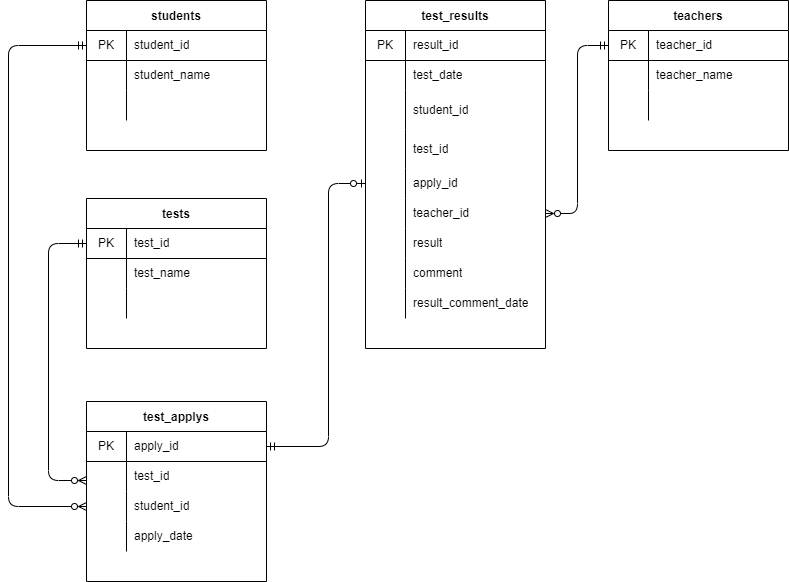

The diagram above was exported from draw.io. Its source (the exported page's mxGraphModel, read from the mxfile embedded in the PNG):
<mxGraphModel dx="1374" dy="589" grid="1" gridSize="10" guides="1" tooltips="1" connect="1" arrows="1" fold="1" page="1" pageScale="1" pageWidth="827" pageHeight="1169" math="0" shadow="0">
  <root>
    <mxCell id="0" />
    <mxCell id="1" parent="0" />
    <mxCell id="71" value="students" style="shape=table;startSize=30;container=1;collapsible=0;childLayout=tableLayout;fixedRows=1;rowLines=0;fontStyle=1;align=center;pointerEvents=1;fillColor=none;" parent="1" vertex="1">
      <mxGeometry x="118" y="80" width="180" height="150" as="geometry" />
    </mxCell>
    <mxCell id="72" value="" style="shape=partialRectangle;html=1;whiteSpace=wrap;collapsible=0;dropTarget=0;pointerEvents=1;fillColor=none;top=0;left=0;bottom=1;right=0;points=[[0,0.5],[1,0.5]];portConstraint=eastwest;" parent="71" vertex="1">
      <mxGeometry y="30" width="180" height="30" as="geometry" />
    </mxCell>
    <mxCell id="73" value="PK" style="shape=partialRectangle;html=1;whiteSpace=wrap;connectable=0;fillColor=none;top=0;left=0;bottom=0;right=0;overflow=hidden;pointerEvents=1;" parent="72" vertex="1">
      <mxGeometry width="40" height="30" as="geometry">
        <mxRectangle width="40" height="30" as="alternateBounds" />
      </mxGeometry>
    </mxCell>
    <mxCell id="74" value="student_id" style="shape=partialRectangle;html=1;whiteSpace=wrap;connectable=0;fillColor=none;top=0;left=0;bottom=0;right=0;align=left;spacingLeft=6;overflow=hidden;pointerEvents=1;" parent="72" vertex="1">
      <mxGeometry x="40" width="140" height="30" as="geometry">
        <mxRectangle width="140" height="30" as="alternateBounds" />
      </mxGeometry>
    </mxCell>
    <mxCell id="75" value="" style="shape=partialRectangle;html=1;whiteSpace=wrap;collapsible=0;dropTarget=0;pointerEvents=1;fillColor=none;top=0;left=0;bottom=0;right=0;points=[[0,0.5],[1,0.5]];portConstraint=eastwest;" parent="71" vertex="1">
      <mxGeometry y="60" width="180" height="30" as="geometry" />
    </mxCell>
    <mxCell id="76" value="" style="shape=partialRectangle;html=1;whiteSpace=wrap;connectable=0;fillColor=none;top=0;left=0;bottom=0;right=0;overflow=hidden;pointerEvents=1;" parent="75" vertex="1">
      <mxGeometry width="40" height="30" as="geometry">
        <mxRectangle width="40" height="30" as="alternateBounds" />
      </mxGeometry>
    </mxCell>
    <mxCell id="77" value="student_name" style="shape=partialRectangle;html=1;whiteSpace=wrap;connectable=0;fillColor=none;top=0;left=0;bottom=0;right=0;align=left;spacingLeft=6;overflow=hidden;pointerEvents=1;" parent="75" vertex="1">
      <mxGeometry x="40" width="140" height="30" as="geometry">
        <mxRectangle width="140" height="30" as="alternateBounds" />
      </mxGeometry>
    </mxCell>
    <mxCell id="78" value="" style="shape=partialRectangle;html=1;whiteSpace=wrap;collapsible=0;dropTarget=0;pointerEvents=1;fillColor=none;top=0;left=0;bottom=0;right=0;points=[[0,0.5],[1,0.5]];portConstraint=eastwest;" parent="71" vertex="1">
      <mxGeometry y="90" width="180" height="30" as="geometry" />
    </mxCell>
    <mxCell id="79" value="" style="shape=partialRectangle;html=1;whiteSpace=wrap;connectable=0;fillColor=none;top=0;left=0;bottom=0;right=0;overflow=hidden;pointerEvents=1;" parent="78" vertex="1">
      <mxGeometry width="40" height="30" as="geometry">
        <mxRectangle width="40" height="30" as="alternateBounds" />
      </mxGeometry>
    </mxCell>
    <mxCell id="80" value="" style="shape=partialRectangle;html=1;whiteSpace=wrap;connectable=0;fillColor=none;top=0;left=0;bottom=0;right=0;align=left;spacingLeft=6;overflow=hidden;pointerEvents=1;" parent="78" vertex="1">
      <mxGeometry x="40" width="140" height="30" as="geometry">
        <mxRectangle width="140" height="30" as="alternateBounds" />
      </mxGeometry>
    </mxCell>
    <mxCell id="81" value="tests" style="shape=table;startSize=30;container=1;collapsible=0;childLayout=tableLayout;fixedRows=1;rowLines=0;fontStyle=1;align=center;pointerEvents=1;fillColor=none;" parent="1" vertex="1">
      <mxGeometry x="118" y="278" width="180" height="150" as="geometry" />
    </mxCell>
    <mxCell id="82" value="" style="shape=partialRectangle;html=1;whiteSpace=wrap;collapsible=0;dropTarget=0;pointerEvents=1;fillColor=none;top=0;left=0;bottom=1;right=0;points=[[0,0.5],[1,0.5]];portConstraint=eastwest;" parent="81" vertex="1">
      <mxGeometry y="30" width="180" height="30" as="geometry" />
    </mxCell>
    <mxCell id="83" value="PK" style="shape=partialRectangle;html=1;whiteSpace=wrap;connectable=0;fillColor=none;top=0;left=0;bottom=0;right=0;overflow=hidden;pointerEvents=1;" parent="82" vertex="1">
      <mxGeometry width="40" height="30" as="geometry">
        <mxRectangle width="40" height="30" as="alternateBounds" />
      </mxGeometry>
    </mxCell>
    <mxCell id="84" value="test_id" style="shape=partialRectangle;html=1;whiteSpace=wrap;connectable=0;fillColor=none;top=0;left=0;bottom=0;right=0;align=left;spacingLeft=6;overflow=hidden;pointerEvents=1;" parent="82" vertex="1">
      <mxGeometry x="40" width="140" height="30" as="geometry">
        <mxRectangle width="140" height="30" as="alternateBounds" />
      </mxGeometry>
    </mxCell>
    <mxCell id="85" value="" style="shape=partialRectangle;html=1;whiteSpace=wrap;collapsible=0;dropTarget=0;pointerEvents=1;fillColor=none;top=0;left=0;bottom=0;right=0;points=[[0,0.5],[1,0.5]];portConstraint=eastwest;" parent="81" vertex="1">
      <mxGeometry y="60" width="180" height="30" as="geometry" />
    </mxCell>
    <mxCell id="86" value="" style="shape=partialRectangle;html=1;whiteSpace=wrap;connectable=0;fillColor=none;top=0;left=0;bottom=0;right=0;overflow=hidden;pointerEvents=1;" parent="85" vertex="1">
      <mxGeometry width="40" height="30" as="geometry">
        <mxRectangle width="40" height="30" as="alternateBounds" />
      </mxGeometry>
    </mxCell>
    <mxCell id="87" value="test_name" style="shape=partialRectangle;html=1;whiteSpace=wrap;connectable=0;fillColor=none;top=0;left=0;bottom=0;right=0;align=left;spacingLeft=6;overflow=hidden;pointerEvents=1;" parent="85" vertex="1">
      <mxGeometry x="40" width="140" height="30" as="geometry">
        <mxRectangle width="140" height="30" as="alternateBounds" />
      </mxGeometry>
    </mxCell>
    <mxCell id="88" value="" style="shape=partialRectangle;html=1;whiteSpace=wrap;collapsible=0;dropTarget=0;pointerEvents=1;fillColor=none;top=0;left=0;bottom=0;right=0;points=[[0,0.5],[1,0.5]];portConstraint=eastwest;" parent="81" vertex="1">
      <mxGeometry y="90" width="180" height="30" as="geometry" />
    </mxCell>
    <mxCell id="89" value="" style="shape=partialRectangle;html=1;whiteSpace=wrap;connectable=0;fillColor=none;top=0;left=0;bottom=0;right=0;overflow=hidden;pointerEvents=1;" parent="88" vertex="1">
      <mxGeometry width="40" height="30" as="geometry">
        <mxRectangle width="40" height="30" as="alternateBounds" />
      </mxGeometry>
    </mxCell>
    <mxCell id="90" value="" style="shape=partialRectangle;html=1;whiteSpace=wrap;connectable=0;fillColor=none;top=0;left=0;bottom=0;right=0;align=left;spacingLeft=6;overflow=hidden;pointerEvents=1;" parent="88" vertex="1">
      <mxGeometry x="40" width="140" height="30" as="geometry">
        <mxRectangle width="140" height="30" as="alternateBounds" />
      </mxGeometry>
    </mxCell>
    <mxCell id="91" value="test_results" style="shape=table;startSize=30;container=1;collapsible=0;childLayout=tableLayout;fixedRows=1;rowLines=0;fontStyle=1;align=center;pointerEvents=1;fillColor=none;" parent="1" vertex="1">
      <mxGeometry x="397" y="80" width="180" height="348" as="geometry" />
    </mxCell>
    <mxCell id="92" value="" style="shape=partialRectangle;html=1;whiteSpace=wrap;collapsible=0;dropTarget=0;pointerEvents=1;fillColor=none;top=0;left=0;bottom=1;right=0;points=[[0,0.5],[1,0.5]];portConstraint=eastwest;" parent="91" vertex="1">
      <mxGeometry y="30" width="180" height="30" as="geometry" />
    </mxCell>
    <mxCell id="93" value="PK" style="shape=partialRectangle;html=1;whiteSpace=wrap;connectable=0;fillColor=none;top=0;left=0;bottom=0;right=0;overflow=hidden;pointerEvents=1;" parent="92" vertex="1">
      <mxGeometry width="40" height="30" as="geometry">
        <mxRectangle width="40" height="30" as="alternateBounds" />
      </mxGeometry>
    </mxCell>
    <mxCell id="94" value="result_id" style="shape=partialRectangle;html=1;whiteSpace=wrap;connectable=0;fillColor=none;top=0;left=0;bottom=0;right=0;align=left;spacingLeft=6;overflow=hidden;pointerEvents=1;" parent="92" vertex="1">
      <mxGeometry x="40" width="140" height="30" as="geometry">
        <mxRectangle width="140" height="30" as="alternateBounds" />
      </mxGeometry>
    </mxCell>
    <mxCell id="95" value="" style="shape=partialRectangle;html=1;whiteSpace=wrap;collapsible=0;dropTarget=0;pointerEvents=1;fillColor=none;top=0;left=0;bottom=0;right=0;points=[[0,0.5],[1,0.5]];portConstraint=eastwest;" parent="91" vertex="1">
      <mxGeometry y="60" width="180" height="30" as="geometry" />
    </mxCell>
    <mxCell id="96" value="" style="shape=partialRectangle;html=1;whiteSpace=wrap;connectable=0;fillColor=none;top=0;left=0;bottom=0;right=0;overflow=hidden;pointerEvents=1;" parent="95" vertex="1">
      <mxGeometry width="40" height="30" as="geometry">
        <mxRectangle width="40" height="30" as="alternateBounds" />
      </mxGeometry>
    </mxCell>
    <mxCell id="97" value="test_date" style="shape=partialRectangle;html=1;whiteSpace=wrap;connectable=0;fillColor=none;top=0;left=0;bottom=0;right=0;align=left;spacingLeft=6;overflow=hidden;pointerEvents=1;" parent="95" vertex="1">
      <mxGeometry x="40" width="140" height="30" as="geometry">
        <mxRectangle width="140" height="30" as="alternateBounds" />
      </mxGeometry>
    </mxCell>
    <mxCell id="98" value="" style="shape=partialRectangle;html=1;whiteSpace=wrap;collapsible=0;dropTarget=0;pointerEvents=1;fillColor=none;top=0;left=0;bottom=0;right=0;points=[[0,0.5],[1,0.5]];portConstraint=eastwest;" parent="91" vertex="1">
      <mxGeometry y="90" width="180" height="39" as="geometry" />
    </mxCell>
    <mxCell id="99" value="" style="shape=partialRectangle;html=1;whiteSpace=wrap;connectable=0;fillColor=none;top=0;left=0;bottom=0;right=0;overflow=hidden;pointerEvents=1;" parent="98" vertex="1">
      <mxGeometry width="40" height="39" as="geometry">
        <mxRectangle width="40" height="39" as="alternateBounds" />
      </mxGeometry>
    </mxCell>
    <mxCell id="100" value="student_id" style="shape=partialRectangle;html=1;whiteSpace=wrap;connectable=0;fillColor=none;top=0;left=0;bottom=0;right=0;align=left;spacingLeft=6;overflow=hidden;pointerEvents=1;" parent="98" vertex="1">
      <mxGeometry x="40" width="140" height="39" as="geometry">
        <mxRectangle width="140" height="39" as="alternateBounds" />
      </mxGeometry>
    </mxCell>
    <mxCell id="140" value="" style="shape=partialRectangle;html=1;whiteSpace=wrap;collapsible=0;dropTarget=0;pointerEvents=1;fillColor=none;top=0;left=0;bottom=0;right=0;points=[[0,0.5],[1,0.5]];portConstraint=eastwest;" parent="91" vertex="1">
      <mxGeometry y="129" width="180" height="39" as="geometry" />
    </mxCell>
    <mxCell id="141" value="" style="shape=partialRectangle;html=1;whiteSpace=wrap;connectable=0;fillColor=none;top=0;left=0;bottom=0;right=0;overflow=hidden;pointerEvents=1;" parent="140" vertex="1">
      <mxGeometry width="40" height="39" as="geometry">
        <mxRectangle width="40" height="39" as="alternateBounds" />
      </mxGeometry>
    </mxCell>
    <mxCell id="142" value="test_id" style="shape=partialRectangle;html=1;whiteSpace=wrap;connectable=0;fillColor=none;top=0;left=0;bottom=0;right=0;align=left;spacingLeft=6;overflow=hidden;pointerEvents=1;" parent="140" vertex="1">
      <mxGeometry x="40" width="140" height="39" as="geometry">
        <mxRectangle width="140" height="39" as="alternateBounds" />
      </mxGeometry>
    </mxCell>
    <mxCell id="101" value="" style="shape=partialRectangle;html=1;whiteSpace=wrap;collapsible=0;dropTarget=0;pointerEvents=1;fillColor=none;top=0;left=0;bottom=0;right=0;points=[[0,0.5],[1,0.5]];portConstraint=eastwest;" parent="91" vertex="1">
      <mxGeometry y="168" width="180" height="30" as="geometry" />
    </mxCell>
    <mxCell id="102" value="" style="shape=partialRectangle;html=1;whiteSpace=wrap;connectable=0;fillColor=none;top=0;left=0;bottom=0;right=0;overflow=hidden;pointerEvents=1;" parent="101" vertex="1">
      <mxGeometry width="40" height="30" as="geometry">
        <mxRectangle width="40" height="30" as="alternateBounds" />
      </mxGeometry>
    </mxCell>
    <mxCell id="103" value="apply_id" style="shape=partialRectangle;html=1;whiteSpace=wrap;connectable=0;fillColor=none;top=0;left=0;bottom=0;right=0;align=left;spacingLeft=6;overflow=hidden;pointerEvents=1;" parent="101" vertex="1">
      <mxGeometry x="40" width="140" height="30" as="geometry">
        <mxRectangle width="140" height="30" as="alternateBounds" />
      </mxGeometry>
    </mxCell>
    <mxCell id="133" value="" style="shape=partialRectangle;html=1;whiteSpace=wrap;collapsible=0;dropTarget=0;pointerEvents=1;fillColor=none;top=0;left=0;bottom=0;right=0;points=[[0,0.5],[1,0.5]];portConstraint=eastwest;" parent="91" vertex="1">
      <mxGeometry y="198" width="180" height="30" as="geometry" />
    </mxCell>
    <mxCell id="134" value="" style="shape=partialRectangle;html=1;whiteSpace=wrap;connectable=0;fillColor=none;top=0;left=0;bottom=0;right=0;overflow=hidden;pointerEvents=1;" parent="133" vertex="1">
      <mxGeometry width="40" height="30" as="geometry">
        <mxRectangle width="40" height="30" as="alternateBounds" />
      </mxGeometry>
    </mxCell>
    <mxCell id="135" value="teacher_id" style="shape=partialRectangle;html=1;whiteSpace=wrap;connectable=0;fillColor=none;top=0;left=0;bottom=0;right=0;align=left;spacingLeft=6;overflow=hidden;pointerEvents=1;" parent="133" vertex="1">
      <mxGeometry x="40" width="140" height="30" as="geometry">
        <mxRectangle width="140" height="30" as="alternateBounds" />
      </mxGeometry>
    </mxCell>
    <mxCell id="104" value="" style="shape=partialRectangle;html=1;whiteSpace=wrap;collapsible=0;dropTarget=0;pointerEvents=1;fillColor=none;top=0;left=0;bottom=0;right=0;points=[[0,0.5],[1,0.5]];portConstraint=eastwest;" parent="91" vertex="1">
      <mxGeometry y="228" width="180" height="30" as="geometry" />
    </mxCell>
    <mxCell id="105" value="" style="shape=partialRectangle;html=1;whiteSpace=wrap;connectable=0;fillColor=none;top=0;left=0;bottom=0;right=0;overflow=hidden;pointerEvents=1;" parent="104" vertex="1">
      <mxGeometry width="40" height="30" as="geometry">
        <mxRectangle width="40" height="30" as="alternateBounds" />
      </mxGeometry>
    </mxCell>
    <mxCell id="106" value="result" style="shape=partialRectangle;html=1;whiteSpace=wrap;connectable=0;fillColor=none;top=0;left=0;bottom=0;right=0;align=left;spacingLeft=6;overflow=hidden;pointerEvents=1;" parent="104" vertex="1">
      <mxGeometry x="40" width="140" height="30" as="geometry">
        <mxRectangle width="140" height="30" as="alternateBounds" />
      </mxGeometry>
    </mxCell>
    <mxCell id="155" value="" style="shape=partialRectangle;html=1;whiteSpace=wrap;collapsible=0;dropTarget=0;pointerEvents=1;fillColor=none;top=0;left=0;bottom=0;right=0;points=[[0,0.5],[1,0.5]];portConstraint=eastwest;" parent="91" vertex="1">
      <mxGeometry y="258" width="180" height="30" as="geometry" />
    </mxCell>
    <mxCell id="156" value="" style="shape=partialRectangle;html=1;whiteSpace=wrap;connectable=0;fillColor=none;top=0;left=0;bottom=0;right=0;overflow=hidden;pointerEvents=1;" parent="155" vertex="1">
      <mxGeometry width="40" height="30" as="geometry">
        <mxRectangle width="40" height="30" as="alternateBounds" />
      </mxGeometry>
    </mxCell>
    <mxCell id="157" value="comment" style="shape=partialRectangle;html=1;whiteSpace=wrap;connectable=0;fillColor=none;top=0;left=0;bottom=0;right=0;align=left;spacingLeft=6;overflow=hidden;pointerEvents=1;" parent="155" vertex="1">
      <mxGeometry x="40" width="140" height="30" as="geometry">
        <mxRectangle width="140" height="30" as="alternateBounds" />
      </mxGeometry>
    </mxCell>
    <mxCell id="158" value="" style="shape=partialRectangle;html=1;whiteSpace=wrap;collapsible=0;dropTarget=0;pointerEvents=1;fillColor=none;top=0;left=0;bottom=0;right=0;points=[[0,0.5],[1,0.5]];portConstraint=eastwest;" parent="91" vertex="1">
      <mxGeometry y="288" width="180" height="30" as="geometry" />
    </mxCell>
    <mxCell id="159" value="" style="shape=partialRectangle;html=1;whiteSpace=wrap;connectable=0;fillColor=none;top=0;left=0;bottom=0;right=0;overflow=hidden;pointerEvents=1;" parent="158" vertex="1">
      <mxGeometry width="40" height="30" as="geometry">
        <mxRectangle width="40" height="30" as="alternateBounds" />
      </mxGeometry>
    </mxCell>
    <mxCell id="160" value="result_comment_date" style="shape=partialRectangle;html=1;whiteSpace=wrap;connectable=0;fillColor=none;top=0;left=0;bottom=0;right=0;align=left;spacingLeft=6;overflow=hidden;pointerEvents=1;" parent="158" vertex="1">
      <mxGeometry x="40" width="140" height="30" as="geometry">
        <mxRectangle width="140" height="30" as="alternateBounds" />
      </mxGeometry>
    </mxCell>
    <mxCell id="107" value="test_applys" style="shape=table;startSize=30;container=1;collapsible=0;childLayout=tableLayout;fixedRows=1;rowLines=0;fontStyle=1;align=center;pointerEvents=1;fillColor=none;" parent="1" vertex="1">
      <mxGeometry x="118" y="481" width="180" height="180" as="geometry" />
    </mxCell>
    <mxCell id="108" value="" style="shape=partialRectangle;html=1;whiteSpace=wrap;collapsible=0;dropTarget=0;pointerEvents=1;fillColor=none;top=0;left=0;bottom=1;right=0;points=[[0,0.5],[1,0.5]];portConstraint=eastwest;" parent="107" vertex="1">
      <mxGeometry y="30" width="180" height="30" as="geometry" />
    </mxCell>
    <mxCell id="109" value="PK" style="shape=partialRectangle;html=1;whiteSpace=wrap;connectable=0;fillColor=none;top=0;left=0;bottom=0;right=0;overflow=hidden;pointerEvents=1;" parent="108" vertex="1">
      <mxGeometry width="40" height="30" as="geometry">
        <mxRectangle width="40" height="30" as="alternateBounds" />
      </mxGeometry>
    </mxCell>
    <mxCell id="110" value="apply_id" style="shape=partialRectangle;html=1;whiteSpace=wrap;connectable=0;fillColor=none;top=0;left=0;bottom=0;right=0;align=left;spacingLeft=6;overflow=hidden;pointerEvents=1;" parent="108" vertex="1">
      <mxGeometry x="40" width="140" height="30" as="geometry">
        <mxRectangle width="140" height="30" as="alternateBounds" />
      </mxGeometry>
    </mxCell>
    <mxCell id="111" value="" style="shape=partialRectangle;html=1;whiteSpace=wrap;collapsible=0;dropTarget=0;pointerEvents=1;fillColor=none;top=0;left=0;bottom=0;right=0;points=[[0,0.5],[1,0.5]];portConstraint=eastwest;" parent="107" vertex="1">
      <mxGeometry y="60" width="180" height="30" as="geometry" />
    </mxCell>
    <mxCell id="112" value="" style="shape=partialRectangle;html=1;whiteSpace=wrap;connectable=0;fillColor=none;top=0;left=0;bottom=0;right=0;overflow=hidden;pointerEvents=1;" parent="111" vertex="1">
      <mxGeometry width="40" height="30" as="geometry">
        <mxRectangle width="40" height="30" as="alternateBounds" />
      </mxGeometry>
    </mxCell>
    <mxCell id="113" value="test_id" style="shape=partialRectangle;html=1;whiteSpace=wrap;connectable=0;fillColor=none;top=0;left=0;bottom=0;right=0;align=left;spacingLeft=6;overflow=hidden;pointerEvents=1;" parent="111" vertex="1">
      <mxGeometry x="40" width="140" height="30" as="geometry">
        <mxRectangle width="140" height="30" as="alternateBounds" />
      </mxGeometry>
    </mxCell>
    <mxCell id="114" value="" style="shape=partialRectangle;html=1;whiteSpace=wrap;collapsible=0;dropTarget=0;pointerEvents=1;fillColor=none;top=0;left=0;bottom=0;right=0;points=[[0,0.5],[1,0.5]];portConstraint=eastwest;" parent="107" vertex="1">
      <mxGeometry y="90" width="180" height="30" as="geometry" />
    </mxCell>
    <mxCell id="115" value="" style="shape=partialRectangle;html=1;whiteSpace=wrap;connectable=0;fillColor=none;top=0;left=0;bottom=0;right=0;overflow=hidden;pointerEvents=1;" parent="114" vertex="1">
      <mxGeometry width="40" height="30" as="geometry">
        <mxRectangle width="40" height="30" as="alternateBounds" />
      </mxGeometry>
    </mxCell>
    <mxCell id="116" value="student_id" style="shape=partialRectangle;html=1;whiteSpace=wrap;connectable=0;fillColor=none;top=0;left=0;bottom=0;right=0;align=left;spacingLeft=6;overflow=hidden;pointerEvents=1;" parent="114" vertex="1">
      <mxGeometry x="40" width="140" height="30" as="geometry">
        <mxRectangle width="140" height="30" as="alternateBounds" />
      </mxGeometry>
    </mxCell>
    <mxCell id="117" value="" style="shape=partialRectangle;html=1;whiteSpace=wrap;collapsible=0;dropTarget=0;pointerEvents=1;fillColor=none;top=0;left=0;bottom=0;right=0;points=[[0,0.5],[1,0.5]];portConstraint=eastwest;" parent="107" vertex="1">
      <mxGeometry y="120" width="180" height="30" as="geometry" />
    </mxCell>
    <mxCell id="118" value="" style="shape=partialRectangle;html=1;whiteSpace=wrap;connectable=0;fillColor=none;top=0;left=0;bottom=0;right=0;overflow=hidden;pointerEvents=1;" parent="117" vertex="1">
      <mxGeometry width="40" height="30" as="geometry">
        <mxRectangle width="40" height="30" as="alternateBounds" />
      </mxGeometry>
    </mxCell>
    <mxCell id="119" value="apply_date" style="shape=partialRectangle;html=1;whiteSpace=wrap;connectable=0;fillColor=none;top=0;left=0;bottom=0;right=0;align=left;spacingLeft=6;overflow=hidden;pointerEvents=1;" parent="117" vertex="1">
      <mxGeometry x="40" width="140" height="30" as="geometry">
        <mxRectangle width="140" height="30" as="alternateBounds" />
      </mxGeometry>
    </mxCell>
    <mxCell id="123" value="teachers" style="shape=table;startSize=30;container=1;collapsible=0;childLayout=tableLayout;fixedRows=1;rowLines=0;fontStyle=1;align=center;pointerEvents=1;fillColor=none;" parent="1" vertex="1">
      <mxGeometry x="640" y="80" width="180" height="150" as="geometry" />
    </mxCell>
    <mxCell id="124" value="" style="shape=partialRectangle;html=1;whiteSpace=wrap;collapsible=0;dropTarget=0;pointerEvents=1;fillColor=none;top=0;left=0;bottom=1;right=0;points=[[0,0.5],[1,0.5]];portConstraint=eastwest;" parent="123" vertex="1">
      <mxGeometry y="30" width="180" height="30" as="geometry" />
    </mxCell>
    <mxCell id="125" value="PK" style="shape=partialRectangle;html=1;whiteSpace=wrap;connectable=0;fillColor=none;top=0;left=0;bottom=0;right=0;overflow=hidden;pointerEvents=1;" parent="124" vertex="1">
      <mxGeometry width="40" height="30" as="geometry">
        <mxRectangle width="40" height="30" as="alternateBounds" />
      </mxGeometry>
    </mxCell>
    <mxCell id="126" value="teacher_id" style="shape=partialRectangle;html=1;whiteSpace=wrap;connectable=0;fillColor=none;top=0;left=0;bottom=0;right=0;align=left;spacingLeft=6;overflow=hidden;pointerEvents=1;" parent="124" vertex="1">
      <mxGeometry x="40" width="140" height="30" as="geometry">
        <mxRectangle width="140" height="30" as="alternateBounds" />
      </mxGeometry>
    </mxCell>
    <mxCell id="127" value="" style="shape=partialRectangle;html=1;whiteSpace=wrap;collapsible=0;dropTarget=0;pointerEvents=1;fillColor=none;top=0;left=0;bottom=0;right=0;points=[[0,0.5],[1,0.5]];portConstraint=eastwest;" parent="123" vertex="1">
      <mxGeometry y="60" width="180" height="30" as="geometry" />
    </mxCell>
    <mxCell id="128" value="" style="shape=partialRectangle;html=1;whiteSpace=wrap;connectable=0;fillColor=none;top=0;left=0;bottom=0;right=0;overflow=hidden;pointerEvents=1;" parent="127" vertex="1">
      <mxGeometry width="40" height="30" as="geometry">
        <mxRectangle width="40" height="30" as="alternateBounds" />
      </mxGeometry>
    </mxCell>
    <mxCell id="129" value="teacher_name" style="shape=partialRectangle;html=1;whiteSpace=wrap;connectable=0;fillColor=none;top=0;left=0;bottom=0;right=0;align=left;spacingLeft=6;overflow=hidden;pointerEvents=1;" parent="127" vertex="1">
      <mxGeometry x="40" width="140" height="30" as="geometry">
        <mxRectangle width="140" height="30" as="alternateBounds" />
      </mxGeometry>
    </mxCell>
    <mxCell id="130" value="" style="shape=partialRectangle;html=1;whiteSpace=wrap;collapsible=0;dropTarget=0;pointerEvents=1;fillColor=none;top=0;left=0;bottom=0;right=0;points=[[0,0.5],[1,0.5]];portConstraint=eastwest;" parent="123" vertex="1">
      <mxGeometry y="90" width="180" height="30" as="geometry" />
    </mxCell>
    <mxCell id="131" value="" style="shape=partialRectangle;html=1;whiteSpace=wrap;connectable=0;fillColor=none;top=0;left=0;bottom=0;right=0;overflow=hidden;pointerEvents=1;" parent="130" vertex="1">
      <mxGeometry width="40" height="30" as="geometry">
        <mxRectangle width="40" height="30" as="alternateBounds" />
      </mxGeometry>
    </mxCell>
    <mxCell id="132" value="" style="shape=partialRectangle;html=1;whiteSpace=wrap;connectable=0;fillColor=none;top=0;left=0;bottom=0;right=0;align=left;spacingLeft=6;overflow=hidden;pointerEvents=1;" parent="130" vertex="1">
      <mxGeometry x="40" width="140" height="30" as="geometry">
        <mxRectangle width="140" height="30" as="alternateBounds" />
      </mxGeometry>
    </mxCell>
    <mxCell id="137" value="" style="edgeStyle=elbowEdgeStyle;elbow=horizontal;endArrow=ERzeroToMany;html=1;exitX=0;exitY=0.5;exitDx=0;exitDy=0;startArrow=ERmandOne;startFill=0;endFill=0;" parent="1" source="72" target="114" edge="1">
      <mxGeometry width="50" height="50" relative="1" as="geometry">
        <mxPoint x="440" y="310" as="sourcePoint" />
        <mxPoint x="70" y="630" as="targetPoint" />
        <Array as="points">
          <mxPoint x="40" y="290" />
        </Array>
      </mxGeometry>
    </mxCell>
    <mxCell id="146" value="" style="edgeStyle=elbowEdgeStyle;elbow=horizontal;endArrow=ERzeroToMany;html=1;exitX=0;exitY=0.5;exitDx=0;exitDy=0;startArrow=ERmandOne;startFill=0;endFill=0;" parent="1" source="82" edge="1">
      <mxGeometry width="50" height="50" relative="1" as="geometry">
        <mxPoint x="480" y="410" as="sourcePoint" />
        <mxPoint x="118" y="560" as="targetPoint" />
        <Array as="points">
          <mxPoint x="80" y="450" />
        </Array>
      </mxGeometry>
    </mxCell>
    <mxCell id="147" value="" style="edgeStyle=elbowEdgeStyle;elbow=horizontal;endArrow=ERzeroToOne;html=1;exitX=1;exitY=0.5;exitDx=0;exitDy=0;startArrow=ERmandOne;startFill=0;endFill=0;" parent="1" source="108" target="101" edge="1">
      <mxGeometry width="50" height="50" relative="1" as="geometry">
        <mxPoint x="480" y="410" as="sourcePoint" />
        <mxPoint x="390" y="210" as="targetPoint" />
        <Array as="points">
          <mxPoint x="360" y="390" />
        </Array>
      </mxGeometry>
    </mxCell>
    <mxCell id="148" value="" style="edgeStyle=elbowEdgeStyle;elbow=horizontal;endArrow=ERmandOne;html=1;entryX=0;entryY=0.5;entryDx=0;entryDy=0;startArrow=ERzeroToMany;startFill=0;endFill=0;" parent="1" source="133" target="124" edge="1">
      <mxGeometry width="50" height="50" relative="1" as="geometry">
        <mxPoint x="480" y="310" as="sourcePoint" />
        <mxPoint x="530" y="260" as="targetPoint" />
      </mxGeometry>
    </mxCell>
  </root>
</mxGraphModel>